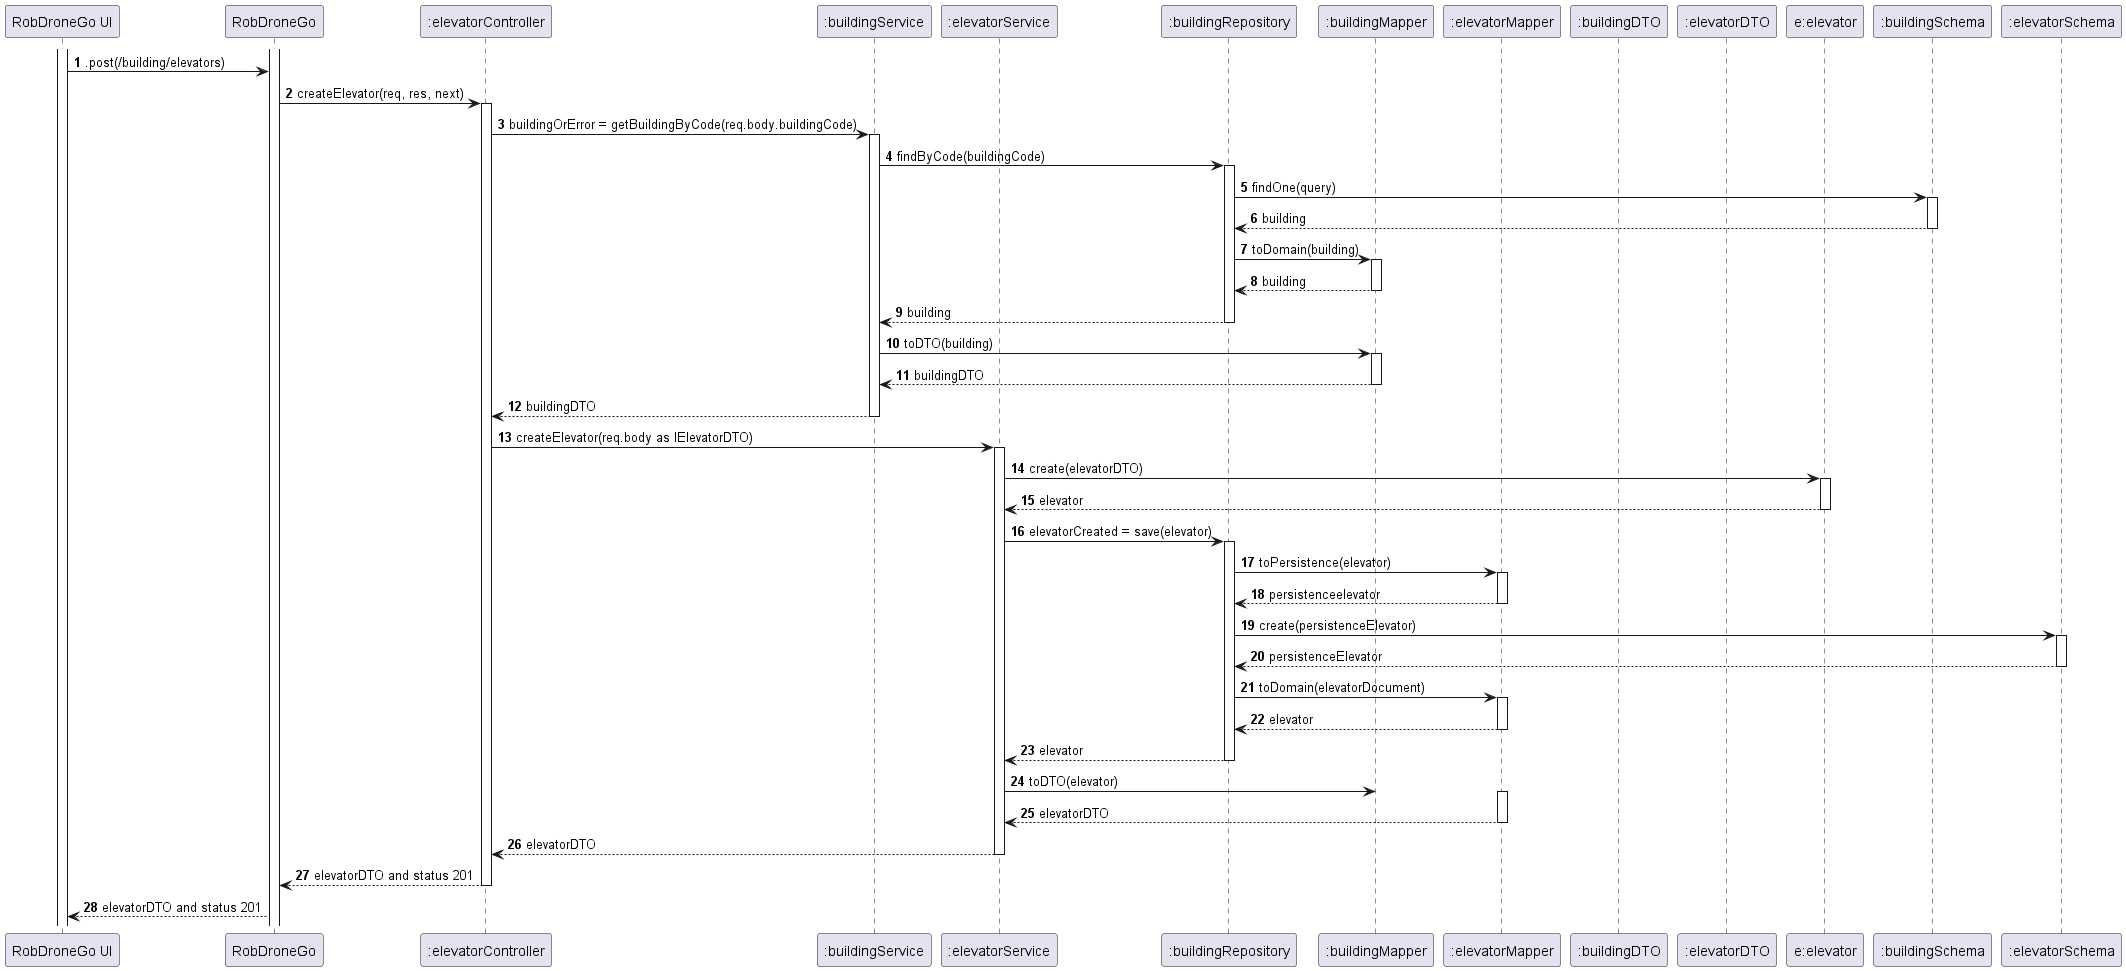

The diagram above was rendered by PlantUML. Its source (embedded in the PNG):
@startuml

autonumber
participant "RobDroneGo UI" as UI
participant "RobDroneGo" as API
participant ":elevatorController" as EC
participant ":buildingService" as BS
participant ":elevatorService" as ES
participant ":buildingRepository" as BR
participant ":buildingMapper" as BM
participant ":elevatorMapper" as EM
participant ":buildingDTO" as DTO
participant ":elevatorDTO" as EDTO
participant "e:elevator" as E
participant ":buildingSchema" as BSchema
participant ":elevatorSchema" as ESchema


activate UI
activate API
UI -> API : .post(/building/elevators)
API -> EC : createElevator(req, res, next)
activate EC
EC -> BS : buildingOrError = getBuildingByCode(req.body.buildingCode)
activate BS
BS -> BR : findByCode(buildingCode)
activate BR
BR -> BSchema : findOne(query)
activate BSchema
BSchema --> BR : building
deactivate BSchema
BR -> BM : toDomain(building)
activate BM
BM --> BR : building
deactivate BM
BR --> BS : building
deactivate BR
BS -> BM : toDTO(building)
activate BM
BM --> BS : buildingDTO
deactivate BM
BS --> EC : buildingDTO
deactivate BS
EC -> ES : createElevator(req.body as IElevatorDTO)
activate ES
ES -> E : create(elevatorDTO)
activate E
E --> ES : elevator
deactivate E
ES -> BR : elevatorCreated = save(elevator)
activate BR
BR -> EM : toPersistence(elevator)
activate EM
EM --> BR : persistenceelevator
deactivate EM
BR -> ESchema : create(persistenceElevator)
activate ESchema
ESchema --> BR : persistenceElevator
deactivate ESchema
BR -> EM : toDomain(elevatorDocument)
activate EM
EM --> BR : elevator
deactivate EM
BR --> ES : elevator
deactivate BR
ES -> BM : toDTO(elevator)
activate EM
EM --> ES : elevatorDTO
deactivate EM
ES --> EC : elevatorDTO
deactivate ES
EC --> API : elevatorDTO and status 201
deactivate EC
API --> UI : elevatorDTO and status 201



@enduml